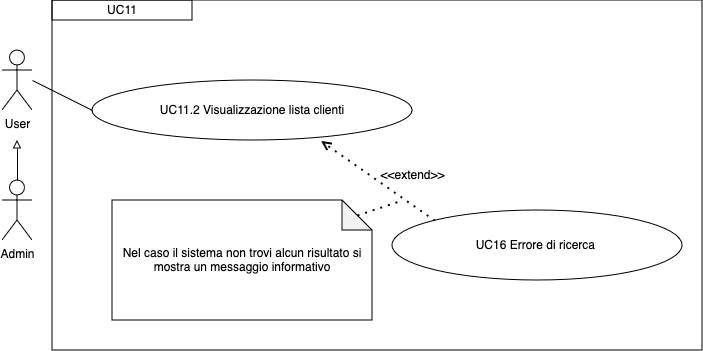

The diagram above was exported from draw.io. Its source (the exported page's mxGraphModel, read from the mxfile embedded in the PNG):
<mxGraphModel dx="1434" dy="684" grid="1" gridSize="10" guides="1" tooltips="1" connect="1" arrows="1" fold="1" page="1" pageScale="1" pageWidth="827" pageHeight="1169" math="0" shadow="0">
  <root>
    <mxCell id="0" />
    <mxCell id="1" parent="0" />
    <mxCell id="wrDsJD5wWp8bDi1k2lY1-2" value="User" style="shape=umlActor;verticalLabelPosition=bottom;verticalAlign=top;html=1;outlineConnect=0;" parent="1" vertex="1">
      <mxGeometry x="90" y="70" width="30" height="60" as="geometry" />
    </mxCell>
    <mxCell id="wrDsJD5wWp8bDi1k2lY1-3" value="&lt;div&gt;UC11.2 Visualizzazione lista clienti&lt;/div&gt;" style="ellipse;whiteSpace=wrap;html=1;" parent="1" vertex="1">
      <mxGeometry x="180" y="100" width="320" height="60" as="geometry" />
    </mxCell>
    <mxCell id="wrDsJD5wWp8bDi1k2lY1-5" value="" style="endArrow=none;html=1;rounded=0;entryX=0;entryY=0.5;entryDx=0;entryDy=0;" parent="1" target="wrDsJD5wWp8bDi1k2lY1-3" edge="1">
      <mxGeometry width="50" height="50" relative="1" as="geometry">
        <mxPoint x="120" y="100" as="sourcePoint" />
        <mxPoint x="299.8699999999999" y="150" as="targetPoint" />
      </mxGeometry>
    </mxCell>
    <mxCell id="wrDsJD5wWp8bDi1k2lY1-6" value="&lt;div&gt;UC11&lt;/div&gt;" style="rounded=0;whiteSpace=wrap;html=1;" parent="1" vertex="1">
      <mxGeometry x="140" y="20" width="140" height="20" as="geometry" />
    </mxCell>
    <mxCell id="wrDsJD5wWp8bDi1k2lY1-14" value="Nel caso il sistema non trovi alcun risultato si mostra un messaggio informativo" style="shape=note;whiteSpace=wrap;html=1;backgroundOutline=1;darkOpacity=0.05;" parent="1" vertex="1">
      <mxGeometry x="200" y="220" width="260" height="120" as="geometry" />
    </mxCell>
    <mxCell id="wrDsJD5wWp8bDi1k2lY1-15" value="" style="endArrow=open;dashed=1;html=1;dashPattern=1 3;strokeWidth=2;rounded=0;entryX=0.716;entryY=1.017;entryDx=0;entryDy=0;entryPerimeter=0;exitX=0;exitY=0;exitDx=0;exitDy=0;" parent="1" source="wrDsJD5wWp8bDi1k2lY1-16" target="wrDsJD5wWp8bDi1k2lY1-3" edge="1">
      <mxGeometry width="50" height="50" relative="1" as="geometry">
        <mxPoint x="460" y="320" as="sourcePoint" />
        <mxPoint x="400" y="220" as="targetPoint" />
      </mxGeometry>
    </mxCell>
    <mxCell id="wrDsJD5wWp8bDi1k2lY1-16" value="UC16 Errore di ricerca&amp;nbsp;" style="ellipse;whiteSpace=wrap;html=1;" parent="1" vertex="1">
      <mxGeometry x="480" y="230" width="290" height="70" as="geometry" />
    </mxCell>
    <mxCell id="wrDsJD5wWp8bDi1k2lY1-17" value="" style="endArrow=none;dashed=1;html=1;dashPattern=1 3;strokeWidth=2;rounded=0;exitX=0;exitY=0;exitDx=245;exitDy=15;exitPerimeter=0;endFill=0;" parent="1" source="wrDsJD5wWp8bDi1k2lY1-14" edge="1">
      <mxGeometry width="50" height="50" relative="1" as="geometry">
        <mxPoint x="439" y="344" as="sourcePoint" />
        <mxPoint x="490" y="220" as="targetPoint" />
      </mxGeometry>
    </mxCell>
    <mxCell id="wrDsJD5wWp8bDi1k2lY1-18" value="&amp;lt;&amp;lt;extend&amp;gt;&amp;gt;" style="text;html=1;align=center;verticalAlign=middle;resizable=0;points=[];autosize=1;strokeColor=none;fillColor=none;" parent="1" vertex="1">
      <mxGeometry x="455" y="180" width="90" height="30" as="geometry" />
    </mxCell>
    <mxCell id="IH-jNjPNL7QW2REvVEMo-10" value="" style="rounded=0;whiteSpace=wrap;html=1;fillColor=none;" parent="1" vertex="1">
      <mxGeometry x="140" y="20" width="650" height="350" as="geometry" />
    </mxCell>
    <mxCell id="Na99bP5RIPqOx1HXxXNm-1" value="Admin" style="shape=umlActor;verticalLabelPosition=bottom;verticalAlign=top;html=1;outlineConnect=0;" parent="1" vertex="1">
      <mxGeometry x="90" y="200" width="30" height="60" as="geometry" />
    </mxCell>
    <mxCell id="Na99bP5RIPqOx1HXxXNm-3" value="" style="endArrow=block;html=1;rounded=0;exitX=0.5;exitY=0;exitDx=0;exitDy=0;exitPerimeter=0;endFill=0;" parent="1" source="Na99bP5RIPqOx1HXxXNm-1" edge="1">
      <mxGeometry width="50" height="50" relative="1" as="geometry">
        <mxPoint x="390" y="340" as="sourcePoint" />
        <mxPoint x="105" y="160" as="targetPoint" />
      </mxGeometry>
    </mxCell>
  </root>
</mxGraphModel>